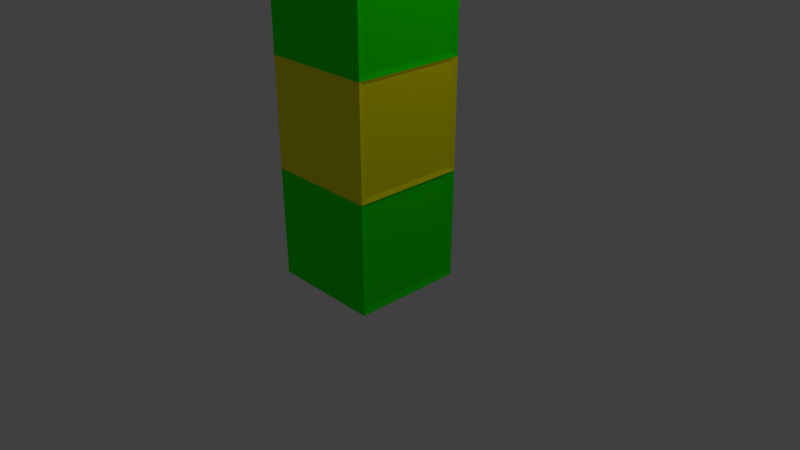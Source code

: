 # Source: Nursery_Wall_Corner.blend  (saved by Blender 2.79.0; exported with 4.5.12 LTS)
import bpy
from mathutils import Matrix  # noqa: F401  (used for matrix-valued properties, if any)

bpy.ops.wm.read_factory_settings(use_empty=True)
scene = bpy.context.scene
scene.name = 'Scene'

# ---- collections
col_collection_1 = bpy.data.collections.new('Collection 1'); scene.collection.children.link(col_collection_1)

# ---- materials (node trees are filled in below, after node groups)
mat_nursery_wall_green = bpy.data.materials.new('Nursery Wall-Green')
mat_nursery_wall_green.alpha_threshold = 0.0
mat_nursery_wall_green.use_transparent_shadow = False
mat_nursery_wall_green.diffuse_color = (0.01241, 1.0, 0.0, 1.0)
mat_nursery_wall_green.roughness = 0.5
mat_nursery_wall_green.specular_intensity = 0.0
mat_nursery_wall_yellow = bpy.data.materials.new('Nursery Wall-Yellow')
mat_nursery_wall_yellow.alpha_threshold = 0.0
mat_nursery_wall_yellow.use_transparent_shadow = False
mat_nursery_wall_yellow.diffuse_color = (1.0, 0.9439, 0.0, 1.0)
mat_nursery_wall_yellow.roughness = 0.5
mat_nursery_wall_yellow.specular_intensity = 0.0

# ---- material node trees

# ---- world
world_world = bpy.data.worlds.new('World'); scene.world = world_world
world_world.color = (0.05088, 0.05088, 0.05088)
world_world.use_sun_shadow = False
world_world.sun_shadow_jitter_overblur = 0.0
world_world.cycles.sampling_method = 'MANUAL'

# ---- cameras
cam_camera = bpy.data.cameras.new('Camera')
cam_camera.clip_end = 100.0
cam_camera.lens = 35.0
cam_camera.sensor_width = 32.0
cam_camera.sensor_height = 18.0
cam_camera.ortho_scale = 7.314
cam_camera.dof.focus_distance = 0.0
cam_camera.dof.aperture_fstop = 128.0

# ---- lights
light_lamp = bpy.data.lights.new('Lamp', 'POINT')
light_lamp.transmission_factor = 0.0
light_lamp.cutoff_distance = 30.0
light_lamp.energy = 100.0
light_lamp.shadow_buffer_clip_start = 1.001
light_lamp.shadow_soft_size = 0.1
light_lamp.shadow_maximum_resolution = 0.006
light_lamp.use_absolute_resolution = True

# ---- meshes
me_cube = bpy.data.meshes.new('Cube')
me_cube.from_pydata([(0.7146, 0.7146, 2.946), (0.7146, -0.7146, 2.946), (-0.7146, -0.7146, 2.946), (-0.7146, 0.7146, 2.946), (0.7146, 0.7146, -2.75), (0.7146, -0.7146, -2.75), (-0.7146, -0.7146, -2.75), (-0.7146, 0.7146, -2.75), (0.7146, 0.7146, -1.323), (0.7146, 0.7146, 0.1), (0.7146, 0.7146, 1.523), (0.7146, -0.7146, -1.323), (0.7146, -0.7146, 0.1), (0.7146, -0.7146, 1.523), (-0.7146, -0.7146, -1.323), (-0.7146, -0.7146, 0.1), (-0.7146, -0.7146, 1.523), (-0.7146, 0.7146, -1.323), (-0.7146, 0.7146, 0.1), (-0.7146, 0.7146, 1.523)], [], [(9, 8, 17, 18), (11, 12, 15, 14), (10, 13, 12, 9), (10, 9, 18, 19), (5, 11, 14, 6), (16, 19, 18, 15), (10, 19, 3, 0), (4, 7, 17, 8), (4, 5, 6, 7), (16, 2, 3, 19), (12, 13, 16, 15), (1, 2, 16, 13), (3, 2, 1, 0), (9, 12, 11, 8), (8, 11, 5, 4), (10, 0, 1, 13), (15, 18, 17, 14), (14, 17, 7, 6)])
me_cube.polygons.foreach_set('material_index', [1, 1, 0, 0, 0, 0, 1, 0, 0, 1, 0, 1, 1, 1, 0, 1, 1, 0])
me_cube.materials.append(mat_nursery_wall_green)
me_cube.materials.append(mat_nursery_wall_yellow)
me_cube.use_remesh_preserve_volume = False
me_cube.use_remesh_preserve_attributes = False
me_cube.use_mirror_vertex_groups = False
me_cube.update()

# ---- objects
ob_nursery_wall_corner = bpy.data.objects.new('Nursery Wall Corner', me_cube)
ob_lamp = bpy.data.objects.new('Lamp', light_lamp)
ob_camera = bpy.data.objects.new('Camera', cam_camera)

# ---- transforms, parenting, visibility, modifiers, constraints
ob_nursery_wall_corner.location = (0.0, 0.0, 2.5)
ob_nursery_wall_corner.lock_rotations_4d = False
ob_nursery_wall_corner.empty_display_type = 'ARROWS'
ob_nursery_wall_corner.lineart.crease_threshold = 0.0
_m = ob_nursery_wall_corner.modifiers.new('Wireframe', 'WIREFRAME')
_m.thickness = 0.1
_m.use_replace = False
ob_lamp.location = (4.076, 1.005, 5.904)
ob_lamp.rotation_euler = (0.6503, 0.05522, 1.866)
ob_lamp.lock_rotations_4d = False
ob_lamp.empty_display_type = 'ARROWS'
ob_lamp.color = (0.0, 0.0, 0.0, 0.0)
ob_lamp.lineart.crease_threshold = 0.0
ob_camera.location = (7.481, -6.508, 5.344)
ob_camera.rotation_euler = (1.109, 0.0, 0.8149)
ob_camera.lock_rotations_4d = False
ob_camera.empty_display_type = 'ARROWS'
ob_camera.color = (0.0, 0.0, 0.0, 0.0)
ob_camera.display_type = 'WIRE'
ob_camera.lineart.crease_threshold = 0.0

# ---- collection membership
col_collection_1.objects.link(ob_nursery_wall_corner)
col_collection_1.objects.link(ob_lamp)
col_collection_1.objects.link(ob_camera)

# ---- scene / render settings (as saved in the file)
scene.camera = ob_camera
scene.frame_start = 1; scene.frame_end = 250; scene.frame_set(1)
scene.render.engine = 'BLENDER_EEVEE_NEXT'
scene.render.resolution_percentage = 50
scene.render.dither_intensity = 0.0
scene.cycles.use_denoising = False
scene.cycles.samples = 128
scene.cycles.sampling_pattern = 'TABULATED_SOBOL'
scene.cycles.use_adaptive_sampling = False
scene.cycles.use_light_tree = False
scene.cycles.blur_glossy = 0.0
scene.cycles.sample_clamp_indirect = 0.0
scene.view_settings.view_transform = 'Standard'
bpy.context.view_layer.update()
